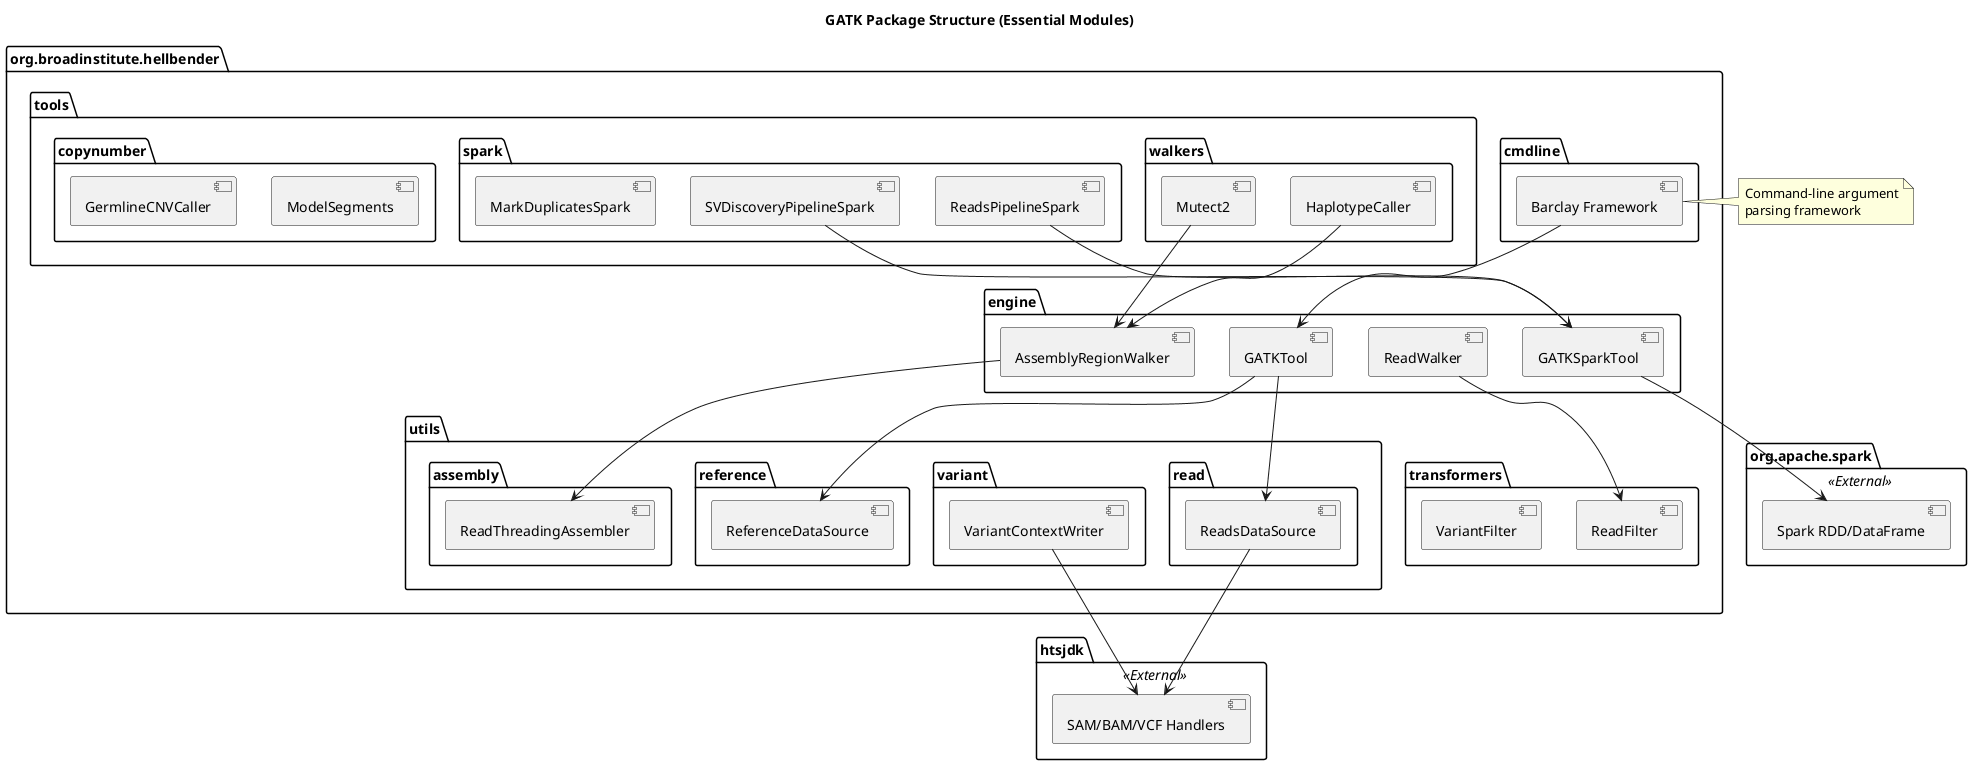

The diagram above was rendered by PlantUML. Its source (embedded in the PNG):
@startuml
title GATK Package Structure (Essential Modules)

package "org.broadinstitute.hellbender" {
  
  package "cmdline" {
    [Barclay Framework]
  }
  
  package "tools" {
    package "walkers" {
      [HaplotypeCaller]
      [Mutect2]
    }
    
    package "spark" {
      [ReadsPipelineSpark]
      [SVDiscoveryPipelineSpark]
      [MarkDuplicatesSpark]
    }
    
    package "copynumber" {
      [ModelSegments]
      [GermlineCNVCaller]
    }
  }
  
  package "engine" {
    [GATKTool]
    [GATKSparkTool]
    [ReadWalker]
    [AssemblyRegionWalker]
  }
  
  package "utils" {
    package "read" {
      [ReadsDataSource]
    }
    
    package "variant" {
      [VariantContextWriter]
    }
    
    package "reference" {
      [ReferenceDataSource]
    }
    
    package "assembly" {
      [ReadThreadingAssembler]
    }
  }
  
  package "transformers" {
    [ReadFilter]
    [VariantFilter]
  }
}

package "htsjdk" <<External>> {
  [SAM/BAM/VCF Handlers]
}

package "org.apache.spark" <<External>> {
  [Spark RDD/DataFrame]
}

[Barclay Framework] --> [GATKTool]
[HaplotypeCaller] --> [AssemblyRegionWalker]
[Mutect2] --> [AssemblyRegionWalker]
[ReadsPipelineSpark] --> [GATKSparkTool]
[SVDiscoveryPipelineSpark] --> [GATKSparkTool]

[GATKTool] --> [ReadsDataSource]
[GATKTool] --> [ReferenceDataSource]
[AssemblyRegionWalker] --> [ReadThreadingAssembler]

[ReadsDataSource] --> [SAM/BAM/VCF Handlers]
[VariantContextWriter] --> [SAM/BAM/VCF Handlers]
[GATKSparkTool] --> [Spark RDD/DataFrame]

[ReadWalker] --> [ReadFilter]

note right of [Barclay Framework]
  Command-line argument
  parsing framework
end note

@enduml